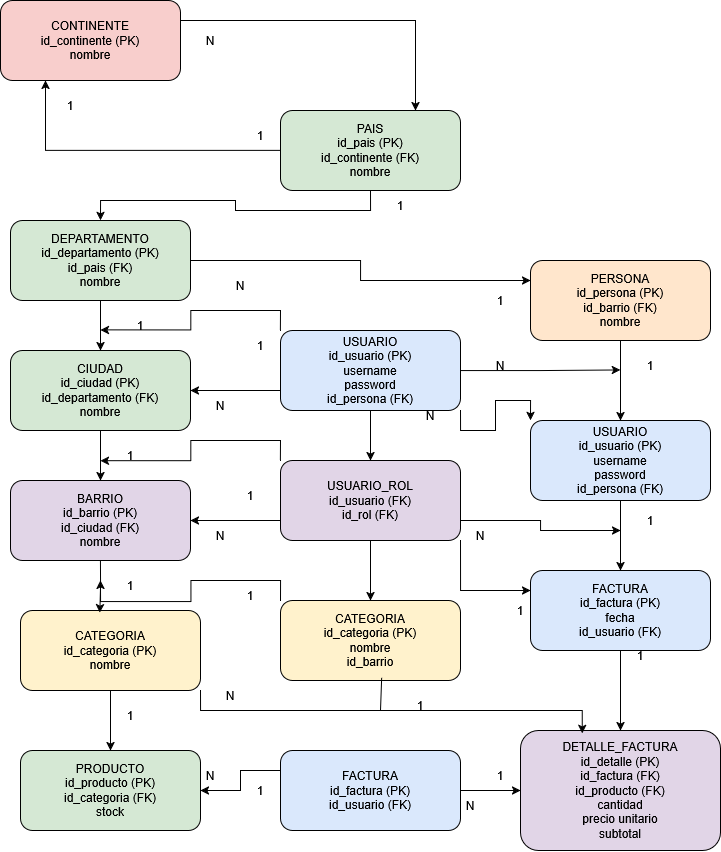

The diagram above was exported from draw.io. Its source (the exported page's mxGraphModel, read from the mxfile embedded in the PNG):
<mxGraphModel dx="1873" dy="1024" grid="1" gridSize="10" guides="1" tooltips="1" connect="1" arrows="1" fold="1" page="1" pageScale="1" pageWidth="850" pageHeight="1100" math="0" shadow="0">
  <root>
    <mxCell id="0" />
    <mxCell id="1" parent="0" />
    <mxCell id="7A82jzour6V0RlZiY-S6-7" edge="1" parent="1" source="cont" style="edgeStyle=orthogonalEdgeStyle;rounded=0;orthogonalLoop=1;jettySize=auto;html=1;exitX=1;exitY=0.25;exitDx=0;exitDy=0;entryX=0.75;entryY=0;entryDx=0;entryDy=0;" target="pais">
      <mxGeometry relative="1" as="geometry" />
    </mxCell>
    <mxCell id="cont" parent="1" style="rounded=1;whiteSpace=wrap;html=1;fillColor=#f8cecc;" value="CONTINENTE&#10;id_continente (PK)&#10;nombre" vertex="1">
      <mxGeometry height="80" width="180" x="40" y="40" as="geometry" />
    </mxCell>
    <mxCell id="7A82jzour6V0RlZiY-S6-6" edge="1" parent="1" source="pais" style="edgeStyle=orthogonalEdgeStyle;rounded=0;orthogonalLoop=1;jettySize=auto;html=1;exitX=0;exitY=0.5;exitDx=0;exitDy=0;entryX=0.25;entryY=1;entryDx=0;entryDy=0;endArrow=classic;endFill=1;" target="cont">
      <mxGeometry relative="1" as="geometry" />
    </mxCell>
    <mxCell id="7A82jzour6V0RlZiY-S6-8" edge="1" parent="1" source="pais" style="edgeStyle=orthogonalEdgeStyle;rounded=0;orthogonalLoop=1;jettySize=auto;html=1;exitX=0.5;exitY=1;exitDx=0;exitDy=0;entryX=0.5;entryY=0;entryDx=0;entryDy=0;" target="depto">
      <mxGeometry relative="1" as="geometry" />
    </mxCell>
    <mxCell id="pais" parent="1" style="rounded=1;whiteSpace=wrap;html=1;fillColor=#d5e8d4;" value="PAIS&lt;br&gt;id_pais (PK)&lt;br&gt;&lt;div&gt;id_continente (FK)&lt;/div&gt;&lt;div&gt;nombre&lt;/div&gt;" vertex="1">
      <mxGeometry height="80" width="180" x="320" y="150" as="geometry" />
    </mxCell>
    <mxCell id="7A82jzour6V0RlZiY-S6-9" edge="1" parent="1" source="depto" style="edgeStyle=orthogonalEdgeStyle;rounded=0;orthogonalLoop=1;jettySize=auto;html=1;exitX=0.5;exitY=1;exitDx=0;exitDy=0;entryX=0.5;entryY=0;entryDx=0;entryDy=0;" target="ciudad">
      <mxGeometry relative="1" as="geometry" />
    </mxCell>
    <mxCell id="7A82jzour6V0RlZiY-S6-13" edge="1" parent="1" source="depto" style="edgeStyle=orthogonalEdgeStyle;rounded=0;orthogonalLoop=1;jettySize=auto;html=1;exitX=1;exitY=0.5;exitDx=0;exitDy=0;entryX=0;entryY=0.25;entryDx=0;entryDy=0;" target="persona">
      <mxGeometry relative="1" as="geometry" />
    </mxCell>
    <mxCell id="depto" parent="1" style="rounded=1;whiteSpace=wrap;html=1;fillColor=#d5e8d4;" value="DEPARTAMENTO&lt;br&gt;id_departamento (PK)&lt;br&gt;&lt;div&gt;id_pais (FK)&lt;/div&gt;&lt;div&gt;nombre&lt;/div&gt;" vertex="1">
      <mxGeometry height="80" width="180" x="50" y="260" as="geometry" />
    </mxCell>
    <mxCell id="7A82jzour6V0RlZiY-S6-10" edge="1" parent="1" source="ciudad" style="edgeStyle=orthogonalEdgeStyle;rounded=0;orthogonalLoop=1;jettySize=auto;html=1;exitX=0.5;exitY=1;exitDx=0;exitDy=0;entryX=0.5;entryY=0;entryDx=0;entryDy=0;" target="barrio">
      <mxGeometry relative="1" as="geometry" />
    </mxCell>
    <mxCell id="ciudad" parent="1" style="rounded=1;whiteSpace=wrap;html=1;fillColor=#d5e8d4;" value="CIUDAD&lt;br&gt;id_ciudad (PK)&lt;br&gt;&lt;div&gt;id_departamento (FK)&lt;/div&gt;&lt;div&gt;nombre&lt;/div&gt;" vertex="1">
      <mxGeometry height="80" width="180" x="50" y="390" as="geometry" />
    </mxCell>
    <mxCell id="barrio" parent="1" style="rounded=1;whiteSpace=wrap;html=1;fillColor=#e1d5e7;" value="BARRIO&lt;br&gt;id_barrio (PK)&lt;br&gt;&lt;div&gt;id_ciudad (FK)&lt;/div&gt;&lt;div&gt;nombre&lt;/div&gt;" vertex="1">
      <mxGeometry height="80" width="180" x="50" y="520" as="geometry" />
    </mxCell>
    <mxCell id="7A82jzour6V0RlZiY-S6-20" edge="1" parent="1" source="persona" style="edgeStyle=orthogonalEdgeStyle;rounded=0;orthogonalLoop=1;jettySize=auto;html=1;exitX=0.5;exitY=1;exitDx=0;exitDy=0;entryX=0.5;entryY=0;entryDx=0;entryDy=0;" target="rol">
      <mxGeometry relative="1" as="geometry" />
    </mxCell>
    <mxCell id="persona" parent="1" style="rounded=1;whiteSpace=wrap;html=1;fillColor=#ffe6cc;" value="PERSONA&lt;br&gt;id_persona (PK)&lt;br&gt;&lt;div&gt;id_barrio (FK)&lt;/div&gt;&lt;div&gt;nombre&lt;/div&gt;" vertex="1">
      <mxGeometry height="80" width="180" x="570" y="300" as="geometry" />
    </mxCell>
    <mxCell id="7A82jzour6V0RlZiY-S6-15" edge="1" parent="1" source="usuario" style="edgeStyle=orthogonalEdgeStyle;rounded=0;orthogonalLoop=1;jettySize=auto;html=1;exitX=0.5;exitY=1;exitDx=0;exitDy=0;entryX=0.5;entryY=0;entryDx=0;entryDy=0;" target="userrol">
      <mxGeometry relative="1" as="geometry" />
    </mxCell>
    <mxCell id="7A82jzour6V0RlZiY-S6-21" edge="1" parent="1" source="usuario" style="edgeStyle=orthogonalEdgeStyle;rounded=0;orthogonalLoop=1;jettySize=auto;html=1;exitX=1;exitY=0.5;exitDx=0;exitDy=0;">
      <mxGeometry relative="1" as="geometry">
        <mxPoint x="660" y="409.38461538461524" as="targetPoint" />
      </mxGeometry>
    </mxCell>
    <mxCell id="7A82jzour6V0RlZiY-S6-22" edge="1" parent="1" source="usuario" style="edgeStyle=orthogonalEdgeStyle;rounded=0;orthogonalLoop=1;jettySize=auto;html=1;exitX=0;exitY=0.75;exitDx=0;exitDy=0;entryX=1;entryY=0.5;entryDx=0;entryDy=0;" target="ciudad">
      <mxGeometry relative="1" as="geometry" />
    </mxCell>
    <mxCell id="7A82jzour6V0RlZiY-S6-23" edge="1" parent="1" source="usuario" style="edgeStyle=orthogonalEdgeStyle;rounded=0;orthogonalLoop=1;jettySize=auto;html=1;exitX=0;exitY=0;exitDx=0;exitDy=0;">
      <mxGeometry relative="1" as="geometry">
        <mxPoint x="140" y="369.38461538461524" as="targetPoint" />
      </mxGeometry>
    </mxCell>
    <mxCell id="7A82jzour6V0RlZiY-S6-24" edge="1" parent="1" source="usuario" style="edgeStyle=orthogonalEdgeStyle;rounded=0;orthogonalLoop=1;jettySize=auto;html=1;exitX=1;exitY=1;exitDx=0;exitDy=0;entryX=0;entryY=0;entryDx=0;entryDy=0;" target="rol">
      <mxGeometry relative="1" as="geometry" />
    </mxCell>
    <mxCell id="usuario" parent="1" style="rounded=1;whiteSpace=wrap;html=1;fillColor=#dae8fc;" value="USUARIO&lt;br&gt;&lt;div&gt;id_usuario (PK)&lt;/div&gt;&lt;div&gt;username&lt;/div&gt;&lt;div&gt;password&lt;/div&gt;id_persona (FK)" vertex="1">
      <mxGeometry height="80" width="180" x="320" y="370" as="geometry" />
    </mxCell>
    <mxCell id="7A82jzour6V0RlZiY-S6-19" edge="1" parent="1" source="rol" style="edgeStyle=orthogonalEdgeStyle;rounded=0;orthogonalLoop=1;jettySize=auto;html=1;exitX=0.5;exitY=1;exitDx=0;exitDy=0;entryX=0.5;entryY=0;entryDx=0;entryDy=0;" target="7A82jzour6V0RlZiY-S6-3">
      <mxGeometry relative="1" as="geometry" />
    </mxCell>
    <mxCell id="rol" parent="1" style="rounded=1;whiteSpace=wrap;html=1;fillColor=#dae8fc;" value="USUARIO&lt;br&gt;&lt;div&gt;id_usuario (PK)&lt;/div&gt;&lt;div&gt;username&lt;/div&gt;&lt;div&gt;password&lt;/div&gt;id_persona (FK)" vertex="1">
      <mxGeometry height="80" width="180" x="570" y="460" as="geometry" />
    </mxCell>
    <mxCell id="7A82jzour6V0RlZiY-S6-16" edge="1" parent="1" source="userrol" style="edgeStyle=orthogonalEdgeStyle;rounded=0;orthogonalLoop=1;jettySize=auto;html=1;exitX=0.5;exitY=1;exitDx=0;exitDy=0;" target="7A82jzour6V0RlZiY-S6-2">
      <mxGeometry relative="1" as="geometry" />
    </mxCell>
    <mxCell id="7A82jzour6V0RlZiY-S6-25" edge="1" parent="1" source="userrol" style="edgeStyle=orthogonalEdgeStyle;rounded=0;orthogonalLoop=1;jettySize=auto;html=1;exitX=0;exitY=0.75;exitDx=0;exitDy=0;entryX=1;entryY=0.5;entryDx=0;entryDy=0;" target="barrio">
      <mxGeometry relative="1" as="geometry" />
    </mxCell>
    <mxCell id="7A82jzour6V0RlZiY-S6-26" edge="1" parent="1" source="userrol" style="edgeStyle=orthogonalEdgeStyle;rounded=0;orthogonalLoop=1;jettySize=auto;html=1;exitX=1;exitY=1;exitDx=0;exitDy=0;entryX=0;entryY=0.25;entryDx=0;entryDy=0;" target="7A82jzour6V0RlZiY-S6-3">
      <mxGeometry relative="1" as="geometry" />
    </mxCell>
    <mxCell id="7A82jzour6V0RlZiY-S6-27" edge="1" parent="1" source="userrol" style="edgeStyle=orthogonalEdgeStyle;rounded=0;orthogonalLoop=1;jettySize=auto;html=1;exitX=1;exitY=0.75;exitDx=0;exitDy=0;">
      <mxGeometry relative="1" as="geometry">
        <mxPoint x="660" y="570" as="targetPoint" />
      </mxGeometry>
    </mxCell>
    <mxCell id="7A82jzour6V0RlZiY-S6-28" edge="1" parent="1" source="userrol" style="edgeStyle=orthogonalEdgeStyle;rounded=0;orthogonalLoop=1;jettySize=auto;html=1;exitX=0;exitY=0;exitDx=0;exitDy=0;">
      <mxGeometry relative="1" as="geometry">
        <mxPoint x="140" y="500.1538461538462" as="targetPoint" />
      </mxGeometry>
    </mxCell>
    <mxCell id="userrol" parent="1" style="rounded=1;whiteSpace=wrap;html=1;fillColor=#e1d5e7;" value="USUARIO_ROL&#10;id_usuario (FK)&#10;id_rol (FK)" vertex="1">
      <mxGeometry height="80" width="180" x="320" y="500" as="geometry" />
    </mxCell>
    <mxCell id="7A82jzour6V0RlZiY-S6-12" edge="1" parent="1" source="categoria" style="edgeStyle=orthogonalEdgeStyle;rounded=0;orthogonalLoop=1;jettySize=auto;html=1;exitX=0.5;exitY=1;exitDx=0;exitDy=0;entryX=0.5;entryY=0;entryDx=0;entryDy=0;" target="producto">
      <mxGeometry relative="1" as="geometry" />
    </mxCell>
    <mxCell id="categoria" parent="1" style="rounded=1;whiteSpace=wrap;html=1;fillColor=#fff2cc;" value="CATEGORIA&lt;br&gt;&lt;div&gt;id_categoria (PK)&lt;/div&gt;&lt;div&gt;nombre&lt;/div&gt;" vertex="1">
      <mxGeometry height="80" width="180" x="60" y="650" as="geometry" />
    </mxCell>
    <mxCell id="producto" parent="1" style="rounded=1;whiteSpace=wrap;html=1;fillColor=#d5e8d4;" value="PRODUCTO&lt;br&gt;id_producto (PK)&lt;br&gt;&lt;div&gt;id_categoria (FK)&lt;/div&gt;&lt;div&gt;stock&lt;/div&gt;" vertex="1">
      <mxGeometry height="80" width="180" x="60" y="790" as="geometry" />
    </mxCell>
    <mxCell id="7A82jzour6V0RlZiY-S6-32" edge="1" parent="1" source="factura" style="edgeStyle=orthogonalEdgeStyle;rounded=0;orthogonalLoop=1;jettySize=auto;html=1;exitX=0;exitY=0.25;exitDx=0;exitDy=0;" target="producto">
      <mxGeometry relative="1" as="geometry" />
    </mxCell>
    <mxCell id="7A82jzour6V0RlZiY-S6-33" edge="1" parent="1" source="factura" style="edgeStyle=orthogonalEdgeStyle;rounded=0;orthogonalLoop=1;jettySize=auto;html=1;exitX=1;exitY=0.5;exitDx=0;exitDy=0;" target="detalle">
      <mxGeometry relative="1" as="geometry" />
    </mxCell>
    <mxCell id="factura" parent="1" style="rounded=1;whiteSpace=wrap;html=1;fillColor=#dae8fc;" value="FACTURA&#10;id_factura (PK)&#10;id_usuario (FK)" vertex="1">
      <mxGeometry height="80" width="180" x="320" y="790" as="geometry" />
    </mxCell>
    <mxCell id="detalle" parent="1" style="rounded=1;whiteSpace=wrap;html=1;fillColor=#e1d5e7;" value="DETALLE_FACTURA&lt;br&gt;id_detalle (PK)&lt;br&gt;id_factura (FK)&lt;br&gt;&lt;div&gt;id_producto (FK)&lt;/div&gt;&lt;div&gt;cantidad&lt;/div&gt;&lt;div&gt;precio unitario&lt;/div&gt;&lt;div&gt;subtotal&lt;/div&gt;" vertex="1">
      <mxGeometry height="120" width="200" x="560" y="770" as="geometry" />
    </mxCell>
    <mxCell id="7A82jzour6V0RlZiY-S6-30" edge="1" parent="1" source="7A82jzour6V0RlZiY-S6-2" style="edgeStyle=orthogonalEdgeStyle;rounded=0;orthogonalLoop=1;jettySize=auto;html=1;exitX=0;exitY=0;exitDx=0;exitDy=0;">
      <mxGeometry relative="1" as="geometry">
        <mxPoint x="140" y="620" as="targetPoint" />
      </mxGeometry>
    </mxCell>
    <mxCell id="7A82jzour6V0RlZiY-S6-2" parent="1" style="rounded=1;whiteSpace=wrap;html=1;fillColor=#fff2cc;" value="CATEGORIA&lt;br&gt;&lt;div&gt;id_categoria (PK)&lt;/div&gt;&lt;div&gt;nombre&lt;/div&gt;&lt;div&gt;id_barrio&lt;/div&gt;" vertex="1">
      <mxGeometry height="80" width="180" x="320" y="640" as="geometry" />
    </mxCell>
    <mxCell id="7A82jzour6V0RlZiY-S6-18" edge="1" parent="1" source="7A82jzour6V0RlZiY-S6-3" style="edgeStyle=orthogonalEdgeStyle;rounded=0;orthogonalLoop=1;jettySize=auto;html=1;exitX=0.5;exitY=1;exitDx=0;exitDy=0;entryX=0.5;entryY=0;entryDx=0;entryDy=0;" target="detalle">
      <mxGeometry relative="1" as="geometry" />
    </mxCell>
    <mxCell id="7A82jzour6V0RlZiY-S6-3" parent="1" style="rounded=1;whiteSpace=wrap;html=1;fillColor=#dae8fc;" value="FACTURA&lt;br&gt;&lt;div&gt;id_factura (PK)&lt;/div&gt;&lt;div&gt;fecha&lt;/div&gt;id_usuario (FK)" vertex="1">
      <mxGeometry height="80" width="180" x="570" y="610" as="geometry" />
    </mxCell>
    <mxCell id="7A82jzour6V0RlZiY-S6-11" edge="1" parent="1" source="barrio" style="edgeStyle=orthogonalEdgeStyle;rounded=0;orthogonalLoop=1;jettySize=auto;html=1;exitX=0.5;exitY=1;exitDx=0;exitDy=0;entryX=0.441;entryY=0.027;entryDx=0;entryDy=0;entryPerimeter=0;" target="categoria">
      <mxGeometry relative="1" as="geometry" />
    </mxCell>
    <mxCell id="7A82jzour6V0RlZiY-S6-31" edge="1" parent="1" source="categoria" style="edgeStyle=orthogonalEdgeStyle;rounded=0;orthogonalLoop=1;jettySize=auto;html=1;exitX=1;exitY=1;exitDx=0;exitDy=0;entryX=0.309;entryY=0.023;entryDx=0;entryDy=0;entryPerimeter=0;" target="detalle">
      <mxGeometry relative="1" as="geometry" />
    </mxCell>
    <mxCell id="7A82jzour6V0RlZiY-S6-34" edge="1" parent="1" style="endArrow=none;html=1;rounded=0;entryX=0.562;entryY=0.967;entryDx=0;entryDy=0;entryPerimeter=0;" target="7A82jzour6V0RlZiY-S6-2" value="">
      <mxGeometry height="50" relative="1" width="50" as="geometry">
        <mxPoint x="420" y="750" as="sourcePoint" />
        <mxPoint x="420" y="730" as="targetPoint" />
      </mxGeometry>
    </mxCell>
    <mxCell id="7A82jzour6V0RlZiY-S6-35" parent="1" style="text;html=1;whiteSpace=wrap;strokeColor=none;fillColor=none;align=center;verticalAlign=middle;rounded=0;" value="&lt;div&gt;N&lt;/div&gt;" vertex="1">
      <mxGeometry height="30" width="60" x="220" y="65" as="geometry" />
    </mxCell>
    <mxCell id="7A82jzour6V0RlZiY-S6-36" parent="1" style="text;html=1;whiteSpace=wrap;strokeColor=none;fillColor=none;align=center;verticalAlign=middle;rounded=0;" value="1" vertex="1">
      <mxGeometry height="30" width="60" x="80" y="130" as="geometry" />
    </mxCell>
    <mxCell id="7A82jzour6V0RlZiY-S6-37" parent="1" style="text;html=1;whiteSpace=wrap;strokeColor=none;fillColor=none;align=center;verticalAlign=middle;rounded=0;" value="1" vertex="1">
      <mxGeometry height="30" width="60" x="270" y="160" as="geometry" />
    </mxCell>
    <mxCell id="7A82jzour6V0RlZiY-S6-38" parent="1" style="text;html=1;whiteSpace=wrap;strokeColor=none;fillColor=none;align=center;verticalAlign=middle;rounded=0;" value="1" vertex="1">
      <mxGeometry height="30" width="60" x="410" y="230" as="geometry" />
    </mxCell>
    <mxCell id="7A82jzour6V0RlZiY-S6-39" parent="1" style="text;html=1;whiteSpace=wrap;strokeColor=none;fillColor=none;align=center;verticalAlign=middle;rounded=0;" value="N" vertex="1">
      <mxGeometry height="30" width="60" x="250" y="310" as="geometry" />
    </mxCell>
    <mxCell id="7A82jzour6V0RlZiY-S6-46" parent="1" style="text;html=1;whiteSpace=wrap;strokeColor=none;fillColor=none;align=center;verticalAlign=middle;rounded=0;" value="1" vertex="1">
      <mxGeometry height="40" width="60" x="510" y="320" as="geometry" />
    </mxCell>
    <mxCell id="7A82jzour6V0RlZiY-S6-47" parent="1" style="text;html=1;whiteSpace=wrap;strokeColor=none;fillColor=none;align=center;verticalAlign=middle;rounded=0;" value="1" vertex="1">
      <mxGeometry height="30" width="60" x="150" y="350" as="geometry" />
    </mxCell>
    <mxCell id="7A82jzour6V0RlZiY-S6-48" parent="1" style="text;html=1;whiteSpace=wrap;strokeColor=none;fillColor=none;align=center;verticalAlign=middle;rounded=0;" value="1" vertex="1">
      <mxGeometry height="30" width="60" x="270" y="370" as="geometry" />
    </mxCell>
    <mxCell id="7A82jzour6V0RlZiY-S6-49" parent="1" style="text;html=1;whiteSpace=wrap;strokeColor=none;fillColor=none;align=center;verticalAlign=middle;rounded=0;" value="N" vertex="1">
      <mxGeometry height="30" width="60" x="510" y="390" as="geometry" />
    </mxCell>
    <mxCell id="7A82jzour6V0RlZiY-S6-50" parent="1" style="text;html=1;whiteSpace=wrap;strokeColor=none;fillColor=none;align=center;verticalAlign=middle;rounded=0;" value="N" vertex="1">
      <mxGeometry height="30" width="60" x="440" y="440" as="geometry" />
    </mxCell>
    <mxCell id="7A82jzour6V0RlZiY-S6-51" parent="1" style="text;html=1;whiteSpace=wrap;strokeColor=none;fillColor=none;align=center;verticalAlign=middle;rounded=0;" value="N" vertex="1">
      <mxGeometry height="30" width="60" x="230" y="430" as="geometry" />
    </mxCell>
    <mxCell id="7A82jzour6V0RlZiY-S6-52" parent="1" style="text;html=1;whiteSpace=wrap;strokeColor=none;fillColor=none;align=center;verticalAlign=middle;rounded=0;" value="1" vertex="1">
      <mxGeometry height="30" width="60" x="140" y="480" as="geometry" />
    </mxCell>
    <mxCell id="7A82jzour6V0RlZiY-S6-53" parent="1" style="text;html=1;whiteSpace=wrap;strokeColor=none;fillColor=none;align=center;verticalAlign=middle;rounded=0;" value="1" vertex="1">
      <mxGeometry height="30" width="60" x="260" y="520" as="geometry" />
    </mxCell>
    <mxCell id="7A82jzour6V0RlZiY-S6-54" parent="1" style="text;html=1;whiteSpace=wrap;strokeColor=none;fillColor=none;align=center;verticalAlign=middle;rounded=0;" value="N" vertex="1">
      <mxGeometry height="30" width="60" x="230" y="560" as="geometry" />
    </mxCell>
    <mxCell id="7A82jzour6V0RlZiY-S6-55" parent="1" style="text;html=1;whiteSpace=wrap;strokeColor=none;fillColor=none;align=center;verticalAlign=middle;rounded=0;" value="N" vertex="1">
      <mxGeometry height="30" width="60" x="490" y="560" as="geometry" />
    </mxCell>
    <mxCell id="7A82jzour6V0RlZiY-S6-56" parent="1" style="text;html=1;whiteSpace=wrap;strokeColor=none;fillColor=none;align=center;verticalAlign=middle;rounded=0;" value="1" vertex="1">
      <mxGeometry height="30" width="60" x="530" y="635" as="geometry" />
    </mxCell>
    <mxCell id="7A82jzour6V0RlZiY-S6-57" parent="1" style="text;html=1;whiteSpace=wrap;strokeColor=none;fillColor=none;align=center;verticalAlign=middle;rounded=0;" value="1" vertex="1">
      <mxGeometry height="30" width="60" x="430" y="730" as="geometry" />
    </mxCell>
    <mxCell id="7A82jzour6V0RlZiY-S6-58" parent="1" style="text;html=1;whiteSpace=wrap;strokeColor=none;fillColor=none;align=center;verticalAlign=middle;rounded=0;" value="1" vertex="1">
      <mxGeometry height="30" width="60" x="260" y="620" as="geometry" />
    </mxCell>
    <mxCell id="7A82jzour6V0RlZiY-S6-60" parent="1" style="text;html=1;whiteSpace=wrap;strokeColor=none;fillColor=none;align=center;verticalAlign=middle;rounded=0;" value="N" vertex="1">
      <mxGeometry height="30" width="60" x="240" y="720" as="geometry" />
    </mxCell>
    <mxCell id="7A82jzour6V0RlZiY-S6-61" parent="1" style="text;html=1;whiteSpace=wrap;strokeColor=none;fillColor=none;align=center;verticalAlign=middle;rounded=0;" value="1" vertex="1">
      <mxGeometry height="30" width="60" x="140" y="610" as="geometry" />
    </mxCell>
    <mxCell id="7A82jzour6V0RlZiY-S6-62" parent="1" style="text;html=1;whiteSpace=wrap;strokeColor=none;fillColor=none;align=center;verticalAlign=middle;rounded=0;" value="1" vertex="1">
      <mxGeometry height="30" width="60" x="140" y="740" as="geometry" />
    </mxCell>
    <mxCell id="7A82jzour6V0RlZiY-S6-63" parent="1" style="text;html=1;whiteSpace=wrap;strokeColor=none;fillColor=none;align=center;verticalAlign=middle;rounded=0;" value="N" vertex="1">
      <mxGeometry height="30" width="60" x="220" y="800" as="geometry" />
    </mxCell>
    <mxCell id="7A82jzour6V0RlZiY-S6-64" parent="1" style="text;html=1;whiteSpace=wrap;strokeColor=none;fillColor=none;align=center;verticalAlign=middle;rounded=0;" value="1" vertex="1">
      <mxGeometry height="30" width="60" x="270" y="815" as="geometry" />
    </mxCell>
    <mxCell id="7A82jzour6V0RlZiY-S6-65" parent="1" style="text;html=1;whiteSpace=wrap;strokeColor=none;fillColor=none;align=center;verticalAlign=middle;rounded=0;" value="N" vertex="1">
      <mxGeometry height="30" width="60" x="480" y="830" as="geometry" />
    </mxCell>
    <mxCell id="7A82jzour6V0RlZiY-S6-67" parent="1" style="text;html=1;whiteSpace=wrap;strokeColor=none;fillColor=none;align=center;verticalAlign=middle;rounded=0;" value="1" vertex="1">
      <mxGeometry height="30" width="60" x="510" y="800" as="geometry" />
    </mxCell>
    <mxCell id="7A82jzour6V0RlZiY-S6-68" parent="1" style="text;html=1;whiteSpace=wrap;strokeColor=none;fillColor=none;align=center;verticalAlign=middle;rounded=0;" value="1" vertex="1">
      <mxGeometry height="30" width="60" x="650" y="680" as="geometry" />
    </mxCell>
    <mxCell id="7A82jzour6V0RlZiY-S6-69" parent="1" style="text;html=1;whiteSpace=wrap;strokeColor=none;fillColor=none;align=center;verticalAlign=middle;rounded=0;" value="1" vertex="1">
      <mxGeometry height="30" width="60" x="660" y="545" as="geometry" />
    </mxCell>
    <mxCell id="7A82jzour6V0RlZiY-S6-70" parent="1" style="text;html=1;whiteSpace=wrap;strokeColor=none;fillColor=none;align=center;verticalAlign=middle;rounded=0;" value="1" vertex="1">
      <mxGeometry height="30" width="60" x="660" y="390" as="geometry" />
    </mxCell>
  </root>
</mxGraphModel>